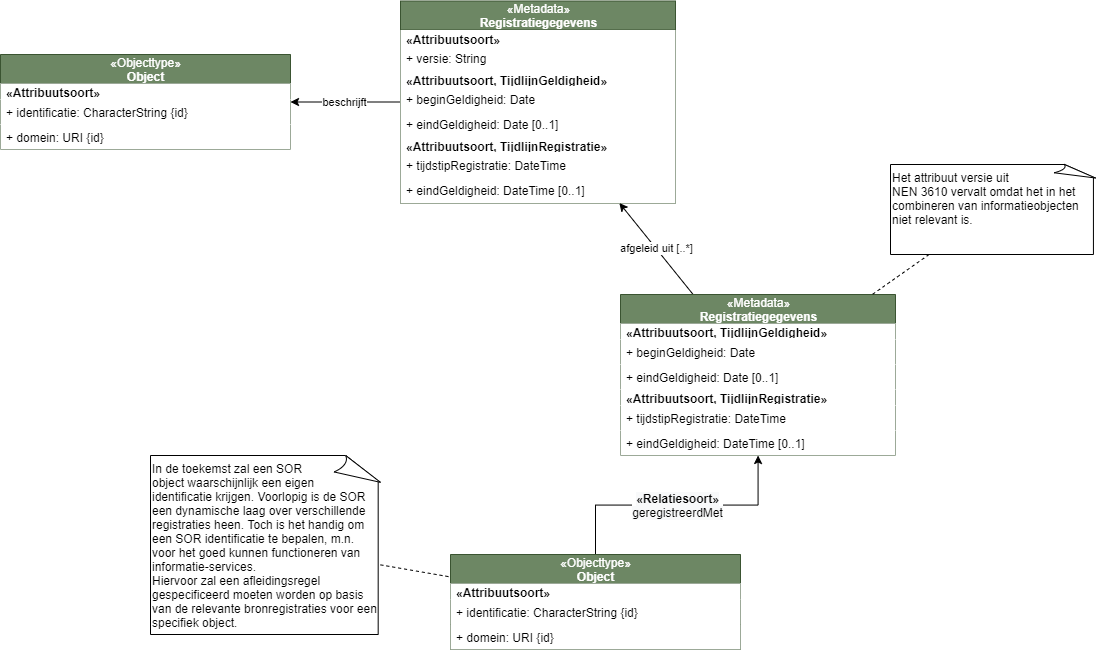

The diagram above was exported from draw.io. Its source (the exported page's mxGraphModel, read from the mxfile embedded in the PNG):
<mxGraphModel dx="2349" dy="-263" grid="1" gridSize="10" guides="1" tooltips="1" connect="1" arrows="1" fold="1" page="1" pageScale="1" pageWidth="850" pageHeight="1100" math="0" shadow="0">
  <root>
    <mxCell id="0" />
    <mxCell id="1" parent="0" />
    <mxCell id="17" value="&lt;span style=&quot;font-size: 12px ; background-color: rgb(248 , 249 , 250)&quot;&gt;&lt;b&gt;«Relatiesoort»&lt;br&gt;&lt;/b&gt;&lt;/span&gt;&lt;span style=&quot;font-size: 12px ; background-color: rgb(248 , 249 , 250)&quot;&gt;geregistreerdMet&lt;/span&gt;" style="edgeStyle=orthogonalEdgeStyle;rounded=0;orthogonalLoop=1;jettySize=auto;html=1;" parent="1" source="5" target="12" edge="1">
      <mxGeometry relative="1" as="geometry" />
    </mxCell>
    <mxCell id="5" value="&lt;span style=&quot;font-weight: 400&quot;&gt;«Objecttype»&lt;/span&gt;&lt;br style=&quot;font-weight: 400&quot;&gt;Object" style="swimlane;fontStyle=1;align=center;verticalAlign=middle;childLayout=stackLayout;horizontal=1;startSize=29;horizontalStack=0;resizeParent=1;resizeParentMax=0;resizeLast=0;collapsible=0;marginBottom=0;html=1;fillColor=#6d8764;strokeColor=#3A5431;fontColor=#ffffff;" parent="1" vertex="1">
      <mxGeometry x="150" y="1850" width="290" height="95" as="geometry" />
    </mxCell>
    <mxCell id="6" value="&lt;span style=&quot;text-align: center&quot;&gt;&lt;b&gt;«Attribuutsoort»&lt;/b&gt;&lt;/span&gt;" style="text;html=1;align=left;verticalAlign=middle;spacingLeft=4;spacingRight=4;overflow=hidden;rotatable=0;points=[[0,0.5],[1,0.5]];portConstraint=eastwest;fillColor=#ffffff;" parent="5" vertex="1">
      <mxGeometry y="29" width="290" height="16" as="geometry" />
    </mxCell>
    <mxCell id="7" value="+ identificatie: CharacterString {id}" style="text;html=1;align=left;verticalAlign=middle;spacingLeft=4;spacingRight=4;overflow=hidden;rotatable=0;points=[[0,0.5],[1,0.5]];portConstraint=eastwest;fillColor=#ffffff;" parent="5" vertex="1">
      <mxGeometry y="45" width="290" height="25" as="geometry" />
    </mxCell>
    <mxCell id="44" value="+ domein: URI {id}" style="text;html=1;align=left;verticalAlign=middle;spacingLeft=4;spacingRight=4;overflow=hidden;rotatable=0;points=[[0,0.5],[1,0.5]];portConstraint=eastwest;fillColor=#ffffff;" vertex="1" parent="5">
      <mxGeometry y="70" width="290" height="25" as="geometry" />
    </mxCell>
    <mxCell id="38" value="afgeleid uit [..*]" style="edgeStyle=none;rounded=0;orthogonalLoop=1;jettySize=auto;html=1;endArrow=classic;endFill=1;" edge="1" parent="1" source="12" target="31">
      <mxGeometry relative="1" as="geometry" />
    </mxCell>
    <mxCell id="12" value="&lt;span style=&quot;font-weight: 400&quot;&gt;«Metadata»&lt;/span&gt;&lt;br style=&quot;font-weight: 400&quot;&gt;Registratiegegevens" style="swimlane;fontStyle=1;align=center;verticalAlign=middle;childLayout=stackLayout;horizontal=1;startSize=29;horizontalStack=0;resizeParent=1;resizeParentMax=0;resizeLast=0;collapsible=0;marginBottom=0;html=1;fillColor=#6d8764;strokeColor=#3A5431;fontColor=#ffffff;" parent="1" vertex="1">
      <mxGeometry x="320" y="1590" width="275" height="161" as="geometry" />
    </mxCell>
    <mxCell id="24" value="&lt;span style=&quot;text-align: center&quot;&gt;&lt;b&gt;«Attribuutsoort, TijdlijnGeldigheid»&lt;/b&gt;&lt;/span&gt;" style="text;html=1;align=left;verticalAlign=middle;spacingLeft=4;spacingRight=4;overflow=hidden;rotatable=0;points=[[0,0.5],[1,0.5]];portConstraint=eastwest;fillColor=#ffffff;" parent="12" vertex="1">
      <mxGeometry y="29" width="275" height="16" as="geometry" />
    </mxCell>
    <mxCell id="18" value="+ beginGeldigheid: Date" style="text;html=1;align=left;verticalAlign=middle;spacingLeft=4;spacingRight=4;overflow=hidden;rotatable=0;points=[[0,0.5],[1,0.5]];portConstraint=eastwest;fillColor=#ffffff;" parent="12" vertex="1">
      <mxGeometry y="45" width="275" height="25" as="geometry" />
    </mxCell>
    <mxCell id="19" value="+ eindGeldigheid: Date [0..1]" style="text;html=1;align=left;verticalAlign=middle;spacingLeft=4;spacingRight=4;overflow=hidden;rotatable=0;points=[[0,0.5],[1,0.5]];portConstraint=eastwest;fillColor=#ffffff;" parent="12" vertex="1">
      <mxGeometry y="70" width="275" height="25" as="geometry" />
    </mxCell>
    <mxCell id="25" value="&lt;span style=&quot;text-align: center&quot;&gt;&lt;b&gt;«Attribuutsoort, TijdlijnRegistratie»&lt;/b&gt;&lt;/span&gt;" style="text;html=1;align=left;verticalAlign=middle;spacingLeft=4;spacingRight=4;overflow=hidden;rotatable=0;points=[[0,0.5],[1,0.5]];portConstraint=eastwest;fillColor=#ffffff;" parent="12" vertex="1">
      <mxGeometry y="95" width="275" height="16" as="geometry" />
    </mxCell>
    <mxCell id="20" value="+ tijdstipRegistratie: DateTime" style="text;html=1;align=left;verticalAlign=middle;spacingLeft=4;spacingRight=4;overflow=hidden;rotatable=0;points=[[0,0.5],[1,0.5]];portConstraint=eastwest;fillColor=#ffffff;" parent="12" vertex="1">
      <mxGeometry y="111" width="275" height="25" as="geometry" />
    </mxCell>
    <mxCell id="21" value="+ eindGeldigheid: DateTime [0..1]" style="text;html=1;align=left;verticalAlign=middle;spacingLeft=4;spacingRight=4;overflow=hidden;rotatable=0;points=[[0,0.5],[1,0.5]];portConstraint=eastwest;fillColor=#ffffff;" parent="12" vertex="1">
      <mxGeometry y="136" width="275" height="25" as="geometry" />
    </mxCell>
    <mxCell id="28" style="rounded=0;orthogonalLoop=1;jettySize=auto;html=1;dashed=1;endArrow=none;endFill=0;" edge="1" parent="1" source="27" target="12">
      <mxGeometry relative="1" as="geometry" />
    </mxCell>
    <mxCell id="27" value="Het attribuut versie uit &lt;br&gt;NEN 3610 vervalt omdat het in het combineren van informatieobjecten niet relevant is.&amp;nbsp;" style="whiteSpace=wrap;html=1;shape=mxgraph.basic.document;align=left;horizontal=1;verticalAlign=top;" vertex="1" parent="1">
      <mxGeometry x="590" y="1460" width="205" height="90" as="geometry" />
    </mxCell>
    <mxCell id="30" style="edgeStyle=none;rounded=0;orthogonalLoop=1;jettySize=auto;html=1;dashed=1;endArrow=none;endFill=0;" edge="1" parent="1" source="29" target="5">
      <mxGeometry relative="1" as="geometry" />
    </mxCell>
    <mxCell id="29" value="In de toekemst zal een SOR &lt;br&gt;object waarschijnlijk een eigen &lt;br&gt;identificatie krijgen. Voorlopig is de SOR een dynamische laag over verschillende registraties heen. Toch is het handig om een SOR identificatie te bepalen, m.n. voor het goed kunnen functioneren van informatie-services.&lt;br&gt;Hiervoor zal een afleidingsregel gespecificeerd moeten worden op basis van de relevante bronregistraties voor een specifiek object." style="whiteSpace=wrap;html=1;shape=mxgraph.basic.document;align=left;horizontal=1;verticalAlign=top;" vertex="1" parent="1">
      <mxGeometry x="-150" y="1751" width="230" height="179" as="geometry" />
    </mxCell>
    <mxCell id="42" value="beschrijft" style="edgeStyle=none;rounded=0;orthogonalLoop=1;jettySize=auto;html=1;endArrow=classic;endFill=1;" edge="1" parent="1" source="31" target="39">
      <mxGeometry relative="1" as="geometry" />
    </mxCell>
    <mxCell id="31" value="&lt;span style=&quot;font-weight: 400&quot;&gt;«Metadata»&lt;/span&gt;&lt;br style=&quot;font-weight: 400&quot;&gt;Registratiegegevens" style="swimlane;fontStyle=1;align=center;verticalAlign=middle;childLayout=stackLayout;horizontal=1;startSize=29;horizontalStack=0;resizeParent=1;resizeParentMax=0;resizeLast=0;collapsible=0;marginBottom=0;html=1;fillColor=#6d8764;strokeColor=#3A5431;fontColor=#ffffff;" vertex="1" parent="1">
      <mxGeometry x="100" y="1296.5" width="275" height="202" as="geometry" />
    </mxCell>
    <mxCell id="53" value="&lt;span style=&quot;text-align: center&quot;&gt;&lt;b&gt;«Attribuutsoort»&lt;/b&gt;&lt;/span&gt;" style="text;html=1;align=left;verticalAlign=middle;spacingLeft=4;spacingRight=4;overflow=hidden;rotatable=0;points=[[0,0.5],[1,0.5]];portConstraint=eastwest;fillColor=#ffffff;" vertex="1" parent="31">
      <mxGeometry y="29" width="275" height="16" as="geometry" />
    </mxCell>
    <mxCell id="54" value="+ versie: String" style="text;html=1;align=left;verticalAlign=middle;spacingLeft=4;spacingRight=4;overflow=hidden;rotatable=0;points=[[0,0.5],[1,0.5]];portConstraint=eastwest;fillColor=#ffffff;" vertex="1" parent="31">
      <mxGeometry y="45" width="275" height="25" as="geometry" />
    </mxCell>
    <mxCell id="32" value="&lt;span style=&quot;text-align: center&quot;&gt;&lt;b&gt;«Attribuutsoort, TijdlijnGeldigheid»&lt;/b&gt;&lt;/span&gt;" style="text;html=1;align=left;verticalAlign=middle;spacingLeft=4;spacingRight=4;overflow=hidden;rotatable=0;points=[[0,0.5],[1,0.5]];portConstraint=eastwest;fillColor=#ffffff;" vertex="1" parent="31">
      <mxGeometry y="70" width="275" height="16" as="geometry" />
    </mxCell>
    <mxCell id="33" value="+ beginGeldigheid: Date" style="text;html=1;align=left;verticalAlign=middle;spacingLeft=4;spacingRight=4;overflow=hidden;rotatable=0;points=[[0,0.5],[1,0.5]];portConstraint=eastwest;fillColor=#ffffff;" vertex="1" parent="31">
      <mxGeometry y="86" width="275" height="25" as="geometry" />
    </mxCell>
    <mxCell id="34" value="+ eindGeldigheid: Date [0..1]" style="text;html=1;align=left;verticalAlign=middle;spacingLeft=4;spacingRight=4;overflow=hidden;rotatable=0;points=[[0,0.5],[1,0.5]];portConstraint=eastwest;fillColor=#ffffff;" vertex="1" parent="31">
      <mxGeometry y="111" width="275" height="25" as="geometry" />
    </mxCell>
    <mxCell id="35" value="&lt;span style=&quot;text-align: center&quot;&gt;&lt;b&gt;«Attribuutsoort, TijdlijnRegistratie»&lt;/b&gt;&lt;/span&gt;" style="text;html=1;align=left;verticalAlign=middle;spacingLeft=4;spacingRight=4;overflow=hidden;rotatable=0;points=[[0,0.5],[1,0.5]];portConstraint=eastwest;fillColor=#ffffff;" vertex="1" parent="31">
      <mxGeometry y="136" width="275" height="16" as="geometry" />
    </mxCell>
    <mxCell id="36" value="+ tijdstipRegistratie: DateTime" style="text;html=1;align=left;verticalAlign=middle;spacingLeft=4;spacingRight=4;overflow=hidden;rotatable=0;points=[[0,0.5],[1,0.5]];portConstraint=eastwest;fillColor=#ffffff;" vertex="1" parent="31">
      <mxGeometry y="152" width="275" height="25" as="geometry" />
    </mxCell>
    <mxCell id="37" value="+ eindGeldigheid: DateTime [0..1]" style="text;html=1;align=left;verticalAlign=middle;spacingLeft=4;spacingRight=4;overflow=hidden;rotatable=0;points=[[0,0.5],[1,0.5]];portConstraint=eastwest;fillColor=#ffffff;" vertex="1" parent="31">
      <mxGeometry y="177" width="275" height="25" as="geometry" />
    </mxCell>
    <mxCell id="39" value="&lt;span style=&quot;font-weight: 400&quot;&gt;«Objecttype»&lt;/span&gt;&lt;br style=&quot;font-weight: 400&quot;&gt;Object" style="swimlane;fontStyle=1;align=center;verticalAlign=middle;childLayout=stackLayout;horizontal=1;startSize=29;horizontalStack=0;resizeParent=1;resizeParentMax=0;resizeLast=0;collapsible=0;marginBottom=0;html=1;fillColor=#6d8764;strokeColor=#3A5431;fontColor=#ffffff;" vertex="1" parent="1">
      <mxGeometry x="-300" y="1350" width="290" height="95" as="geometry" />
    </mxCell>
    <mxCell id="40" value="&lt;span style=&quot;text-align: center&quot;&gt;&lt;b&gt;«Attribuutsoort»&lt;/b&gt;&lt;/span&gt;" style="text;html=1;align=left;verticalAlign=middle;spacingLeft=4;spacingRight=4;overflow=hidden;rotatable=0;points=[[0,0.5],[1,0.5]];portConstraint=eastwest;fillColor=#ffffff;" vertex="1" parent="39">
      <mxGeometry y="29" width="290" height="16" as="geometry" />
    </mxCell>
    <mxCell id="41" value="+ identificatie: CharacterString {id}" style="text;html=1;align=left;verticalAlign=middle;spacingLeft=4;spacingRight=4;overflow=hidden;rotatable=0;points=[[0,0.5],[1,0.5]];portConstraint=eastwest;fillColor=#ffffff;" vertex="1" parent="39">
      <mxGeometry y="45" width="290" height="25" as="geometry" />
    </mxCell>
    <mxCell id="45" value="+ domein: URI {id}" style="text;html=1;align=left;verticalAlign=middle;spacingLeft=4;spacingRight=4;overflow=hidden;rotatable=0;points=[[0,0.5],[1,0.5]];portConstraint=eastwest;fillColor=#ffffff;" vertex="1" parent="39">
      <mxGeometry y="70" width="290" height="25" as="geometry" />
    </mxCell>
  </root>
</mxGraphModel>